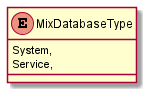

The diagram above was rendered by PlantUML. Its source (embedded in the PNG):
@startuml
enum MixDatabaseType {
    System,
    Service,
}
@enduml